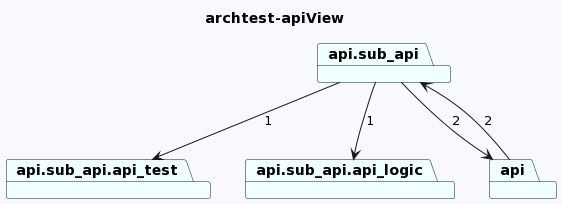

The diagram above was rendered by PlantUML. Its source (embedded in the PNG):
@startuml
skinparam backgroundColor GhostWhite
title archtest-apiView
package "api.sub_api.api_test" #Azure
package "api.sub_api" #Azure
package "api.sub_api.api_logic" #Azure
package "api" #Azure

"api.sub_api"-->"api.sub_api.api_logic"  : 1
"api.sub_api"-->"api.sub_api.api_test"  : 1
"api.sub_api"-->"api"  : 2

"api"-->"api.sub_api"  : 2
@enduml